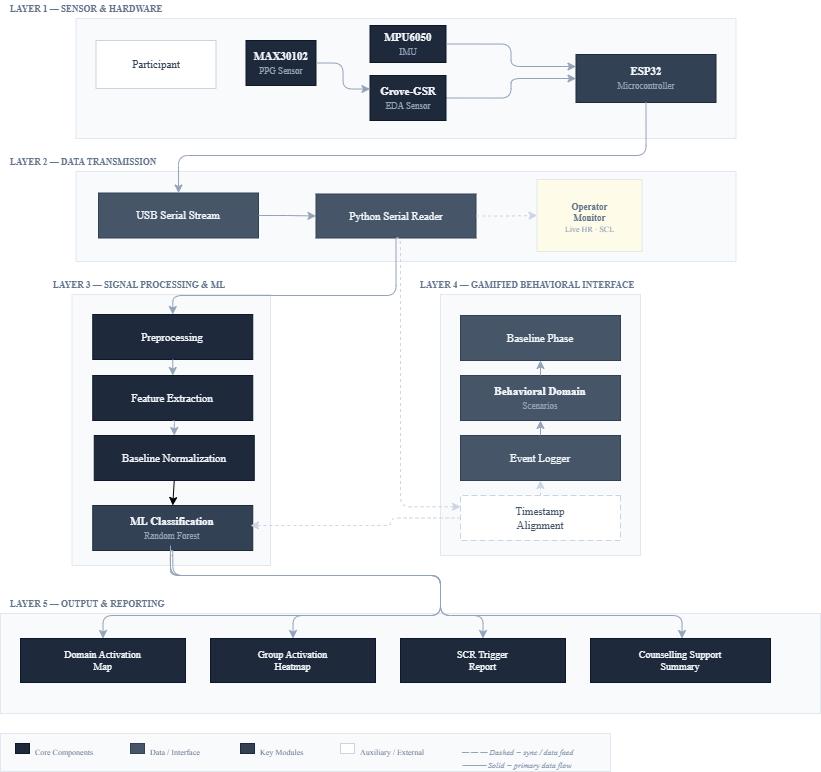

The diagram above was exported from draw.io. Its source (the exported page's mxGraphModel, read from the mxfile embedded in the PNG):
<mxGraphModel dx="1551" dy="878" grid="1" gridSize="10" guides="1" tooltips="1" connect="1" arrows="1" fold="1" page="0" pageScale="1" pageWidth="900" pageHeight="1300" math="0" shadow="0">
  <root>
    <mxCell id="0" />
    <mxCell id="1" parent="0" />
    <mxCell id="band1label" parent="1" style="text;html=1;strokeColor=none;fillColor=none;align=left;verticalAlign=middle;fontSize=9;fontStyle=1;fontColor=#64748b;fontFamily=Inter;spacingLeft=8;" value="LAYER 1 — SENSOR &amp; HARDWARE" vertex="1">
      <mxGeometry height="18" width="820" x="40" y="85" as="geometry" />
    </mxCell>
    <mxCell id="band1bg" parent="1" style="rounded=12;whiteSpace=wrap;html=1;fillColor=#f8fafc;strokeColor=#e2e8f0;strokeWidth=1;" value="" vertex="1">
      <mxGeometry height="120" width="660" x="115.5" y="103" as="geometry" />
    </mxCell>
    <mxCell id="participant" parent="1" style="rounded=14;whiteSpace=wrap;html=1;fillColor=#ffffff;strokeColor=#cbd5e1;strokeWidth=1;fontSize=11;fontStyle=0;fontColor=#334155;align=center;fontFamily=Inter;" value="Participant" vertex="1">
      <mxGeometry height="48" width="120" x="135.5" y="125" as="geometry" />
    </mxCell>
    <mxCell id="max30102" parent="1" style="rounded=14;whiteSpace=wrap;html=1;fillColor=#1e293b;strokeColor=#0f172a;strokeWidth=1;fontSize=11;fontStyle=1;fontColor=#f1f5f9;align=center;fontFamily=Inter;" value="MAX30102&lt;br&gt;&lt;font style='font-size:9px;color:#94a3b8;font-weight:normal;'&gt;PPG Sensor&lt;/font&gt;" vertex="1">
      <mxGeometry height="45" width="70" x="285.5" y="125" as="geometry" />
    </mxCell>
    <mxCell id="mpu" parent="1" style="rounded=14;whiteSpace=wrap;html=1;fillColor=#1e293b;strokeColor=#0f172a;strokeWidth=1;fontSize=11;fontStyle=1;fontColor=#f1f5f9;align=center;fontFamily=Inter;" value="MPU6050&lt;br&gt;&lt;font style='font-size:9px;color:#94a3b8;font-weight:normal;'&gt;IMU&lt;/font&gt;" vertex="1">
      <mxGeometry height="37" width="76" x="409.5" y="110" as="geometry" />
    </mxCell>
    <mxCell id="esp32" parent="1" style="rounded=14;whiteSpace=wrap;html=1;fillColor=#334155;strokeColor=#1e293b;strokeWidth=1;fontSize=11;fontStyle=1;fontColor=#f1f5f9;align=center;fontFamily=Inter;" value="ESP32&lt;br&gt;&lt;font style='font-size:9px;color:#94a3b8;font-weight:normal;'&gt;Microcontroller&lt;/font&gt;" vertex="1">
      <mxGeometry height="48" width="140" x="615.5" y="139" as="geometry" />
    </mxCell>
    <mxCell id="arr_gsr_esp" edge="1" parent="1" source="gsr" style="edgeStyle=orthogonalEdgeStyle;html=1;exitX=1;exitY=0.5;exitDx=0;exitDy=0;entryX=0;entryY=0.5;entryDx=0;entryDy=0;strokeColor=#94a3b8;strokeWidth=1;rounded=1;" target="esp32">
      <mxGeometry relative="1" as="geometry" />
    </mxCell>
    <mxCell id="band2label" parent="1" style="text;html=1;strokeColor=none;fillColor=none;align=left;verticalAlign=middle;fontSize=9;fontStyle=1;fontColor=#64748b;fontFamily=Inter;spacingLeft=8;" value="LAYER 2 — DATA TRANSMISSION" vertex="1">
      <mxGeometry height="18" width="820" x="40" y="238" as="geometry" />
    </mxCell>
    <mxCell id="band2bg" parent="1" style="rounded=12;whiteSpace=wrap;html=1;fillColor=#f8fafc;strokeColor=#e2e8f0;strokeWidth=1;" value="" vertex="1">
      <mxGeometry height="90" width="660" x="115.5" y="256" as="geometry" />
    </mxCell>
    <mxCell id="serial" parent="1" style="rounded=14;whiteSpace=wrap;html=1;fillColor=#475569;strokeColor=#334155;strokeWidth=1;fontSize=11;fontStyle=0;fontColor=#f1f5f9;align=center;fontFamily=Inter;" value="USB Serial Stream" vertex="1">
      <mxGeometry height="45" width="160" x="138" y="277.5" as="geometry" />
    </mxCell>
    <mxCell id="pyserial" parent="1" style="rounded=14;whiteSpace=wrap;html=1;fillColor=#475569;strokeColor=#334155;strokeWidth=1;fontSize=11;fontStyle=0;fontColor=#f1f5f9;align=center;fontFamily=Inter;" value="Python Serial Reader" vertex="1">
      <mxGeometry height="44" width="160" x="355.5" y="278.5" as="geometry" />
    </mxCell>
    <mxCell id="arr_esp_serial" edge="1" parent="1" source="esp32" style="edgeStyle=orthogonalEdgeStyle;html=1;exitX=0.5;exitY=1;exitDx=0;exitDy=0;entryX=0.5;entryY=0;entryDx=0;entryDy=0;strokeColor=#94a3b8;strokeWidth=1;rounded=1;" target="serial">
      <mxGeometry relative="1" as="geometry">
        <Array as="points">
          <mxPoint x="686" y="240" />
          <mxPoint x="218" y="240" />
        </Array>
      </mxGeometry>
    </mxCell>
    <mxCell id="arr_serial_py" edge="1" parent="1" source="serial" style="edgeStyle=orthogonalEdgeStyle;html=1;exitX=1;exitY=0.5;exitDx=0;exitDy=0;entryX=0;entryY=0.5;entryDx=0;entryDy=0;strokeColor=#94a3b8;strokeWidth=1;rounded=1;" target="pyserial">
      <mxGeometry relative="1" as="geometry" />
    </mxCell>
    <mxCell id="opbg" parent="1" style="rounded=12;whiteSpace=wrap;html=1;fillColor=#fefce8;strokeColor=#e2e8f0;strokeWidth=1;" value="" vertex="1">
      <mxGeometry height="72" width="105" x="576.5" y="264" as="geometry" />
    </mxCell>
    <mxCell id="oplabel" parent="1" style="text;html=1;strokeColor=none;fillColor=none;align=center;verticalAlign=middle;whiteSpace=wrap;fontSize=9;fontColor=#64748b;fontFamily=Inter;" value="&lt;b&gt;Operator&lt;br&gt;Monitor&lt;/b&gt;&lt;br&gt;&lt;font style='font-size:8px;color:#94a3b8;'&gt;Live HR · SCL&lt;/font&gt;" vertex="1">
      <mxGeometry height="73.5" width="103" x="577.5" y="265.75" as="geometry" />
    </mxCell>
    <mxCell id="arr_py_op" edge="1" parent="1" source="pyserial" style="edgeStyle=orthogonalEdgeStyle;html=1;exitX=1;exitY=0.5;exitDx=0;exitDy=0;entryX=0;entryY=0.5;entryDx=0;entryDy=0;strokeColor=#cbd5e1;strokeWidth=1;dashed=1;rounded=1;" target="opbg">
      <mxGeometry relative="1" as="geometry" />
    </mxCell>
    <mxCell id="band3label" parent="1" style="text;html=1;strokeColor=none;fillColor=none;align=left;verticalAlign=middle;fontSize=9;fontStyle=1;fontColor=#64748b;fontFamily=Inter;spacingLeft=8;" value="LAYER 3 — SIGNAL PROCESSING &amp; ML" vertex="1">
      <mxGeometry height="18" width="190" x="83" y="361" as="geometry" />
    </mxCell>
    <mxCell id="band3bg" parent="1" style="rounded=12;whiteSpace=wrap;html=1;fillColor=#f8fafc;strokeColor=#e2e8f0;strokeWidth=1;direction=south;" value="" vertex="1">
      <mxGeometry height="271" width="198.5" x="111.5" y="379" as="geometry" />
    </mxCell>
    <mxCell id="preproc" parent="1" style="rounded=14;whiteSpace=wrap;html=1;fillColor=#1e293b;strokeColor=#0f172a;strokeWidth=1;fontSize=11;fontStyle=0;fontColor=#f1f5f9;align=center;fontFamily=Inter;direction=south;" value="Preprocessing" vertex="1">
      <mxGeometry height="45" width="160" x="132.25" y="399" as="geometry" />
    </mxCell>
    <mxCell id="features" parent="1" style="rounded=14;whiteSpace=wrap;html=1;fillColor=#1e293b;strokeColor=#0f172a;strokeWidth=1;fontSize=11;fontStyle=0;fontColor=#f1f5f9;align=center;fontFamily=Inter;direction=south;" value="Feature Extraction" vertex="1">
      <mxGeometry height="45" width="160" x="132.25" y="460" as="geometry" />
    </mxCell>
    <mxCell id="norm" parent="1" style="rounded=14;whiteSpace=wrap;html=1;fillColor=#1e293b;strokeColor=#0f172a;strokeWidth=1;fontSize=11;fontStyle=0;fontColor=#f1f5f9;align=center;fontFamily=Inter;direction=south;" value="Baseline Normalization" vertex="1">
      <mxGeometry height="45" width="160" x="133.75" y="520" as="geometry" />
    </mxCell>
    <mxCell id="ml" parent="1" style="rounded=14;whiteSpace=wrap;html=1;fillColor=#334155;strokeColor=#1e293b;strokeWidth=1;fontSize=11;fontStyle=1;fontColor=#f1f5f9;align=center;fontFamily=Inter;direction=south;" value="ML Classification&lt;br&gt;&lt;font style='font-size:9px;color:#94a3b8;font-weight:normal;'&gt;Random Forest&lt;/font&gt;" vertex="1">
      <mxGeometry height="45" width="160" x="132.25" y="590" as="geometry" />
    </mxCell>
    <mxCell id="arr_py_pre" edge="1" parent="1" source="pyserial" style="edgeStyle=orthogonalEdgeStyle;html=1;exitX=0.5;exitY=1;exitDx=0;exitDy=0;entryX=0;entryY=0.5;entryDx=0;entryDy=0;strokeColor=#94a3b8;strokeWidth=1;rounded=1;" target="preproc">
      <mxGeometry relative="1" as="geometry">
        <Array as="points">
          <mxPoint x="436" y="380" />
          <mxPoint x="212" y="380" />
        </Array>
      </mxGeometry>
    </mxCell>
    <mxCell id="arr_pre_feat" edge="1" parent="1" source="preproc" style="edgeStyle=orthogonalEdgeStyle;html=1;exitX=1;exitY=0.5;exitDx=0;exitDy=0;entryX=0;entryY=0.5;entryDx=0;entryDy=0;strokeColor=#94a3b8;strokeWidth=1;rounded=1;" target="features">
      <mxGeometry relative="1" as="geometry" />
    </mxCell>
    <mxCell id="arr_feat_norm" edge="1" parent="1" source="features" style="edgeStyle=orthogonalEdgeStyle;html=1;exitX=1;exitY=0.5;exitDx=0;exitDy=0;strokeColor=#94a3b8;strokeWidth=1;rounded=1;entryX=0;entryY=0.5;entryDx=0;entryDy=0;" target="norm">
      <mxGeometry relative="1" as="geometry">
        <mxPoint x="215.25" y="550" as="sourcePoint" />
        <mxPoint x="450" y="520" as="targetPoint" />
      </mxGeometry>
    </mxCell>
    <mxCell id="band4label" parent="1" style="text;html=1;strokeColor=none;fillColor=none;align=left;verticalAlign=middle;fontSize=9;fontStyle=1;fontColor=#64748b;fontFamily=Inter;spacingLeft=8;" value="LAYER 4 — GAMIFIED BEHAVIORAL INTERFACE" vertex="1">
      <mxGeometry height="18" width="293" x="450" y="361" as="geometry" />
    </mxCell>
    <mxCell id="band4bg" parent="1" style="rounded=12;whiteSpace=wrap;html=1;fillColor=#f8fafc;strokeColor=#e2e8f0;strokeWidth=1;direction=south;" value="" vertex="1">
      <mxGeometry height="261" width="200" x="480" y="379" as="geometry" />
    </mxCell>
    <mxCell id="baseline_game" parent="1" style="rounded=14;whiteSpace=wrap;html=1;fillColor=#475569;strokeColor=#334155;strokeWidth=1;fontSize=11;fontStyle=0;fontColor=#f1f5f9;align=center;fontFamily=Inter;direction=south;" value="Baseline Phase" vertex="1">
      <mxGeometry height="45" width="160" x="500" y="400" as="geometry" />
    </mxCell>
    <mxCell id="domains" parent="1" style="rounded=14;whiteSpace=wrap;html=1;fillColor=#475569;strokeColor=#334155;strokeWidth=1;fontSize=11;fontStyle=1;fontColor=#f1f5f9;align=center;fontFamily=Inter;direction=south;" value="Behavioral Domain&lt;br&gt;&lt;font style=&quot;font-size: 9px; color: rgb(148, 163, 184); font-weight: normal;&quot;&gt;Scenarios&lt;/font&gt;" vertex="1">
      <mxGeometry height="45" width="160" x="500" y="460" as="geometry" />
    </mxCell>
    <mxCell id="eventlog" parent="1" style="rounded=14;whiteSpace=wrap;html=1;fillColor=#475569;strokeColor=#334155;strokeWidth=1;fontSize=11;fontStyle=0;fontColor=#f1f5f9;align=center;fontFamily=Inter;direction=south;" value="Event Logger" vertex="1">
      <mxGeometry height="45" width="160" x="500" y="520" as="geometry" />
    </mxCell>
    <mxCell id="syncbox" parent="1" style="rounded=14;whiteSpace=wrap;html=1;fillColor=#ffffff;strokeColor=#cbd5e1;strokeWidth=1;fontSize=11;fontStyle=0;fontColor=#475569;align=center;fontFamily=Inter;dashed=1;dashPattern=6 3;direction=south;" value="Timestamp&lt;br&gt;Alignment" vertex="1">
      <mxGeometry height="45" width="160" x="500" y="580" as="geometry" />
    </mxCell>
    <mxCell id="arr_base_dom" edge="1" parent="1" source="domains" style="edgeStyle=orthogonalEdgeStyle;html=1;exitX=0;exitY=0.5;exitDx=0;exitDy=0;entryX=1;entryY=0.5;entryDx=0;entryDy=0;strokeColor=#94a3b8;strokeWidth=1;rounded=1;" target="baseline_game">
      <mxGeometry relative="1" as="geometry" />
    </mxCell>
    <mxCell id="arr_dom_event" edge="1" parent="1" source="eventlog" style="edgeStyle=orthogonalEdgeStyle;html=1;exitX=0;exitY=0.5;exitDx=0;exitDy=0;entryX=1;entryY=0.5;entryDx=0;entryDy=0;strokeColor=#94a3b8;strokeWidth=1;rounded=1;" target="domains">
      <mxGeometry relative="1" as="geometry" />
    </mxCell>
    <mxCell id="arr_event_sync" edge="1" parent="1" source="syncbox" style="edgeStyle=orthogonalEdgeStyle;html=1;exitX=0;exitY=0.5;exitDx=0;exitDy=0;entryX=1;entryY=0.5;entryDx=0;entryDy=0;strokeColor=#cbd5e1;strokeWidth=1;dashed=1;rounded=1;" target="eventlog">
      <mxGeometry relative="1" as="geometry" />
    </mxCell>
    <mxCell id="arr_rawcsv_sync" edge="1" parent="1" source="pyserial" style="edgeStyle=orthogonalEdgeStyle;html=1;strokeColor=#cbd5e1;strokeWidth=1;dashed=1;rounded=1;exitX=0.5;exitY=1;exitDx=0;exitDy=0;entryX=0.25;entryY=1;entryDx=0;entryDy=0;" target="syncbox">
      <mxGeometry relative="1" as="geometry">
        <Array as="points">
          <mxPoint x="440" y="322" />
          <mxPoint x="440" y="591" />
        </Array>
        <mxPoint x="500" y="600" as="targetPoint" />
      </mxGeometry>
    </mxCell>
    <mxCell id="arr_sync_ml" edge="1" parent="1" source="syncbox" style="edgeStyle=orthogonalEdgeStyle;html=1;strokeColor=#cbd5e1;strokeWidth=1;dashed=1;rounded=1;">
      <mxGeometry relative="1" as="geometry">
        <Array as="points">
          <mxPoint x="430" y="602" />
          <mxPoint x="430" y="610" />
        </Array>
        <mxPoint x="290" y="610" as="targetPoint" />
      </mxGeometry>
    </mxCell>
    <mxCell id="band5label" parent="1" style="text;html=1;strokeColor=none;fillColor=none;align=left;verticalAlign=middle;fontSize=9;fontStyle=1;fontColor=#64748b;fontFamily=Inter;spacingLeft=8;" value="LAYER 5 — OUTPUT &amp; REPORTING" vertex="1">
      <mxGeometry height="18" width="820" x="40" y="680" as="geometry" />
    </mxCell>
    <mxCell id="band5bg" parent="1" style="rounded=12;whiteSpace=wrap;html=1;fillColor=#f8fafc;strokeColor=#e2e8f0;strokeWidth=1;" value="" vertex="1">
      <mxGeometry height="100" width="820" x="40" y="698" as="geometry" />
    </mxCell>
    <mxCell id="out1" parent="1" style="rounded=14;whiteSpace=wrap;html=1;fillColor=#1e293b;strokeColor=#0f172a;strokeWidth=1;fontSize=10;fontStyle=0;fontColor=#f1f5f9;align=center;fontFamily=Inter;" value="Domain Activation&lt;br&gt;Map" vertex="1">
      <mxGeometry height="44" width="165" x="60" y="723" as="geometry" />
    </mxCell>
    <mxCell id="out2" parent="1" style="rounded=14;whiteSpace=wrap;html=1;fillColor=#1e293b;strokeColor=#0f172a;strokeWidth=1;fontSize=10;fontStyle=0;fontColor=#f1f5f9;align=center;fontFamily=Inter;" value="Group Activation&lt;br&gt;Heatmap" vertex="1">
      <mxGeometry height="44" width="165" x="250" y="723" as="geometry" />
    </mxCell>
    <mxCell id="out3" parent="1" style="rounded=14;whiteSpace=wrap;html=1;fillColor=#1e293b;strokeColor=#0f172a;strokeWidth=1;fontSize=10;fontStyle=0;fontColor=#f1f5f9;align=center;fontFamily=Inter;" value="SCR Trigger&lt;br&gt;Report" vertex="1">
      <mxGeometry height="44" width="165" x="440" y="723" as="geometry" />
    </mxCell>
    <mxCell id="out4" parent="1" style="rounded=14;whiteSpace=wrap;html=1;fillColor=#1e293b;strokeColor=#0f172a;strokeWidth=1;fontSize=10;fontStyle=0;fontColor=#f1f5f9;align=center;fontFamily=Inter;" value="Counselling Support&lt;br&gt;Summary" vertex="1">
      <mxGeometry height="44" width="180" x="630" y="723" as="geometry" />
    </mxCell>
    <mxCell id="arr_ml_out1" edge="1" parent="1" style="edgeStyle=orthogonalEdgeStyle;html=1;entryX=0.5;entryY=0;entryDx=0;entryDy=0;strokeColor=#94a3b8;strokeWidth=1;rounded=1;" target="out1">
      <mxGeometry relative="1" as="geometry">
        <Array as="points">
          <mxPoint x="210" y="640" />
          <mxPoint x="210" y="660" />
          <mxPoint x="480" y="660" />
          <mxPoint x="480" y="700" />
          <mxPoint x="142" y="700" />
        </Array>
        <mxPoint x="212" y="640" as="sourcePoint" />
      </mxGeometry>
    </mxCell>
    <mxCell id="arr_ml_out2" edge="1" parent="1" style="edgeStyle=orthogonalEdgeStyle;html=1;entryX=0.5;entryY=0;entryDx=0;entryDy=0;strokeColor=#94a3b8;strokeWidth=1;rounded=1;" target="out2">
      <mxGeometry relative="1" as="geometry">
        <Array as="points">
          <mxPoint x="210" y="660" />
          <mxPoint x="480" y="660" />
          <mxPoint x="480" y="700" />
          <mxPoint x="332" y="700" />
        </Array>
        <mxPoint x="210" y="630" as="sourcePoint" />
      </mxGeometry>
    </mxCell>
    <mxCell id="arr_ml_out3" edge="1" parent="1" source="ml" style="edgeStyle=orthogonalEdgeStyle;html=1;exitX=1;exitY=0.5;exitDx=0;exitDy=0;entryX=0.5;entryY=0;entryDx=0;entryDy=0;strokeColor=#94a3b8;strokeWidth=1;rounded=1;" target="out3">
      <mxGeometry relative="1" as="geometry">
        <Array as="points">
          <mxPoint x="210" y="635" />
          <mxPoint x="210" y="660" />
          <mxPoint x="480" y="660" />
          <mxPoint x="480" y="700" />
          <mxPoint x="522" y="700" />
        </Array>
      </mxGeometry>
    </mxCell>
    <mxCell id="arr_ml_out4" edge="1" parent="1" source="ml" style="edgeStyle=orthogonalEdgeStyle;html=1;exitX=1;exitY=0.5;exitDx=0;exitDy=0;entryX=0.5;entryY=0;entryDx=0;entryDy=0;strokeColor=#94a3b8;strokeWidth=1;rounded=1;">
      <mxGeometry relative="1" as="geometry">
        <Array as="points">
          <mxPoint x="212" y="660" />
          <mxPoint x="480" y="660" />
          <mxPoint x="480" y="700" />
          <mxPoint x="722" y="700" />
        </Array>
        <mxPoint x="133.75" y="612.5" as="sourcePoint" />
        <mxPoint x="721.5" y="723" as="targetPoint" />
      </mxGeometry>
    </mxCell>
    <mxCell id="legendbg" parent="1" style="rounded=10;whiteSpace=wrap;html=1;fillColor=#f8fafc;strokeColor=#e2e8f0;strokeWidth=1;" value="" vertex="1">
      <mxGeometry height="38" width="610" x="40" y="818" as="geometry" />
    </mxCell>
    <mxCell id="l1c" parent="1" style="rounded=4;fillColor=#1e293b;strokeColor=#0f172a;strokeWidth=1;" value="" vertex="1">
      <mxGeometry height="10" width="14" x="55" y="828" as="geometry" />
    </mxCell>
    <mxCell id="l1t" parent="1" style="text;html=1;strokeColor=none;fillColor=none;align=left;fontSize=8;fontColor=#64748b;fontFamily=Inter;" value="Core Components" vertex="1">
      <mxGeometry height="14" width="90" x="73" y="826" as="geometry" />
    </mxCell>
    <mxCell id="l2c" parent="1" style="rounded=4;fillColor=#475569;strokeColor=#334155;strokeWidth=1;" value="" vertex="1">
      <mxGeometry height="10" width="14" x="170" y="828" as="geometry" />
    </mxCell>
    <mxCell id="l2t" parent="1" style="text;html=1;strokeColor=none;fillColor=none;align=left;fontSize=8;fontColor=#64748b;fontFamily=Inter;" value="Data / Interface" vertex="1">
      <mxGeometry height="14" width="85" x="188" y="826" as="geometry" />
    </mxCell>
    <mxCell id="l3c" parent="1" style="rounded=4;fillColor=#334155;strokeColor=#1e293b;strokeWidth=1;" value="" vertex="1">
      <mxGeometry height="10" width="14" x="280" y="828" as="geometry" />
    </mxCell>
    <mxCell id="l3t" parent="1" style="text;html=1;strokeColor=none;fillColor=none;align=left;fontSize=8;fontColor=#64748b;fontFamily=Inter;" value="Key Modules" vertex="1">
      <mxGeometry height="14" width="75" x="298" y="826" as="geometry" />
    </mxCell>
    <mxCell id="l4c" parent="1" style="rounded=4;fillColor=#ffffff;strokeColor=#cbd5e1;strokeWidth=1;" value="" vertex="1">
      <mxGeometry height="10" width="14" x="380" y="828" as="geometry" />
    </mxCell>
    <mxCell id="l4t" parent="1" style="text;html=1;strokeColor=none;fillColor=none;align=left;fontSize=8;fontColor=#64748b;fontFamily=Inter;" value="Auxiliary / External" vertex="1">
      <mxGeometry height="14" width="95" x="398" y="826" as="geometry" />
    </mxCell>
    <mxCell id="l5t" parent="1" style="text;html=1;strokeColor=none;fillColor=none;align=left;fontSize=8;fontStyle=2;fontColor=#94a3b8;fontFamily=Inter;" value="— — —  Dashed = sync / data feed" vertex="1">
      <mxGeometry height="14" width="180" x="500" y="826" as="geometry" />
    </mxCell>
    <mxCell id="l6t" parent="1" style="text;html=1;strokeColor=none;fillColor=none;align=left;fontSize=8;fontStyle=2;fontColor=#94a3b8;fontFamily=Inter;" value="━━━  Solid = primary data flow" vertex="1">
      <mxGeometry height="14" width="180" x="500" y="839" as="geometry" />
    </mxCell>
    <mxCell id="tBfCnbp_iCCmpFVc16Tw-2" edge="1" parent="1" source="max30102" style="edgeStyle=orthogonalEdgeStyle;html=1;exitX=1;exitY=0.5;exitDx=0;exitDy=0;entryX=0;entryY=0.3;entryDx=0;entryDy=0;strokeColor=#94a3b8;strokeWidth=1;rounded=1;" target="gsr" value="">
      <mxGeometry relative="1" as="geometry">
        <Array as="points" />
        <mxPoint x="355.5" y="148" as="sourcePoint" />
        <mxPoint x="875.5" y="139" as="targetPoint" />
      </mxGeometry>
    </mxCell>
    <mxCell id="gsr" parent="1" style="rounded=14;whiteSpace=wrap;html=1;fillColor=#1e293b;strokeColor=#0f172a;strokeWidth=1;fontSize=11;fontStyle=1;fontColor=#f1f5f9;align=center;fontFamily=Inter;" value="Grove-GSR&lt;br&gt;&lt;font style='font-size:9px;color:#94a3b8;font-weight:normal;'&gt;EDA Sensor&lt;/font&gt;" vertex="1">
      <mxGeometry height="45" width="76" x="409.5" y="160" as="geometry" />
    </mxCell>
    <mxCell id="tBfCnbp_iCCmpFVc16Tw-4" edge="1" parent="1" source="mpu" style="endArrow=classic;html=1;rounded=1;exitX=1;exitY=0.5;exitDx=0;exitDy=0;entryX=0;entryY=0.25;entryDx=0;entryDy=0;elbow=vertical;edgeStyle=orthogonalEdgeStyle;strokeColor=#94A3B8;" target="esp32" value="">
      <mxGeometry height="50" relative="1" width="50" as="geometry">
        <mxPoint x="555.5" y="440" as="sourcePoint" />
        <mxPoint x="605.5" y="390" as="targetPoint" />
      </mxGeometry>
    </mxCell>
    <mxCell id="iaKWKFH-A3W1oLgOnrdy-1" edge="1" parent="1" source="norm" style="endArrow=classic;html=1;rounded=0;exitX=1;exitY=0.5;exitDx=0;exitDy=0;entryX=0;entryY=0.5;entryDx=0;entryDy=0;" target="ml" value="">
      <mxGeometry height="50" relative="1" width="50" as="geometry">
        <mxPoint x="440" y="470" as="sourcePoint" />
        <mxPoint x="490" y="420" as="targetPoint" />
      </mxGeometry>
    </mxCell>
  </root>
</mxGraphModel>